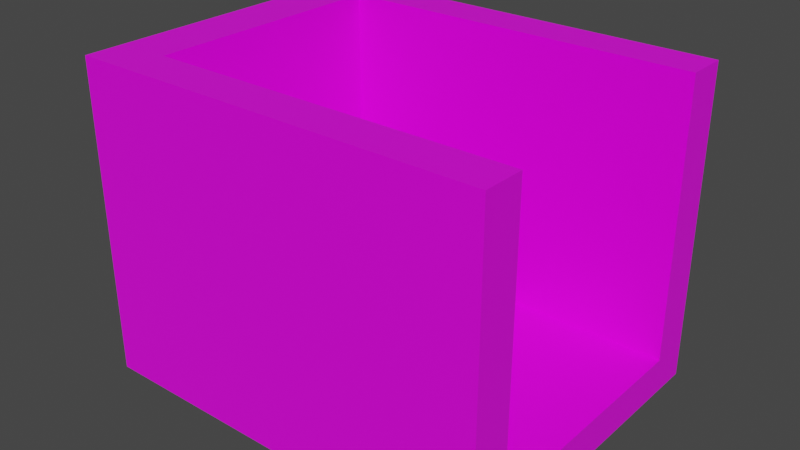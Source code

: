 # Source: cubby1.blend  (saved by Blender 2.93.21; exported with 4.5.12 LTS)
import bpy
from mathutils import Matrix  # noqa: F401  (used for matrix-valued properties, if any)

bpy.ops.wm.read_factory_settings(use_empty=True)
scene = bpy.context.scene
scene.name = 'Scene'

# ---- collections
col_collection = bpy.data.collections.new('Collection'); scene.collection.children.link(col_collection)

# ---- images (referenced by path relative to the original .blend; pixels are not part of the script)
import os
ASSET_DIR = os.environ.get("B2B_ASSET_DIR", "")  # directory of the original .blend (textures are referenced by path, not embedded)
HERE = os.path.dirname(os.path.abspath(__file__))  # packed textures are extracted next to this script under _unpacked/

def load_image(name, relpath, width, height, colorspace="sRGB"):
    """Load a texture the original file referenced (path relative to the .blend, or extracted next to this script)."""
    p = next((c for c in (os.path.join(HERE, relpath), os.path.join(ASSET_DIR, relpath)) if relpath and os.path.exists(c)), "")
    if p:
        img = bpy.data.images.load(p, check_existing=True)
        img.name = name
    else:  # same state as the original file: an image datablock whose file is absent (Cycles renders it pink)
        img = bpy.data.images.new(name, width, height)
        img.source = "FILE"
        img.filepath = "//" + (relpath or name)
    img.colorspace_settings.name = colorspace
    return img
img_metalbridgebeam1_jpg = load_image('metalbridgebeam1.jpg', 'textures/metalbridgebeam1.jpg', 1024, 1024, 'sRGB')

# ---- materials (node trees are filled in below, after node groups)
mat_material = bpy.data.materials.new('Material')
mat_material.alpha_threshold = 0.0
mat_material.use_transparent_shadow = False
mat_material.line_color = (0.0, 0.0, 0.0, 1.0)

# ---- material node trees
mat_material.use_nodes = True; mat_material.node_tree.nodes.clear()
_N = mat_material.node_tree.nodes; _L = mat_material.node_tree.links
n0 = _N.new('ShaderNodeOutputMaterial'); n0.name = 'Material Output'; n0.location = (300, 300)
n1 = _N.new('ShaderNodeBsdfPrincipled'); n1.name = 'Principled BSDF'; n1.location = (10, 300)
n1.distribution = 'GGX'
n1.subsurface_method = 'BURLEY'
n1.inputs[2].default_value = 0.4
n1.inputs[3].default_value = 1.45
n1.inputs[27].default_value = (0.0, 0.0, 0.0, 1.0)
n1.inputs[28].default_value = 1.0
n2 = _N.new('ShaderNodeTexImage'); n2.name = 'Image Texture'; n2.location = (-683, 244)
n2.image = img_metalbridgebeam1_jpg
_L.new(n1.outputs[0], n0.inputs[0])
_L.new(n2.outputs[0], n1.inputs[0])
n0.is_active_output = True

# ---- world
world_world = bpy.data.worlds.new('World'); scene.world = world_world
world_world.use_nodes = True; world_world.node_tree.nodes.clear()
_N = world_world.node_tree.nodes; _L = world_world.node_tree.links
n0 = _N.new('ShaderNodeOutputWorld'); n0.name = 'World Output'; n0.location = (300, 300)
n1 = _N.new('ShaderNodeBackground'); n1.name = 'Background'; n1.location = (10, 300)
n1.inputs[0].default_value = (0.05088, 0.05088, 0.05088, 1.0)
_L.new(n1.outputs[0], n0.inputs[0])
n0.is_active_output = True
world_world.color = (0.05088, 0.05088, 0.05088)
world_world.use_sun_shadow = False
world_world.sun_shadow_jitter_overblur = 0.0

# ---- meshes
me_cube = bpy.data.meshes.new('Cube')
me_cube.from_pydata([(1.045, 0.8302, -0.09157), (1.045, -0.8302, -0.09157), (-1.045, 0.8302, -0.09157), (-1.045, -0.8302, -0.09157), (1.045, 0.6226, 0.09157), (1.045, -0.6226, 0.09157), (-0.7841, 0.6226, 0.09157), (-0.7841, -0.6226, 0.09157), (1.045, 0.8302, 1.493), (1.045, -0.8302, 1.493), (-1.045, 0.8302, 1.493), (-1.045, -0.8302, 1.493), (1.045, 0.6226, 1.493), (1.045, -0.6226, 1.493), (-0.7841, 0.6226, 1.493), (-0.7841, -0.6226, 1.493)], [], [(1, 3, 2, 0), (7, 5, 4, 6), (7, 15, 13, 5), (2, 3, 11, 10), (4, 12, 14, 6), (4, 5, 13, 9, 1, 0, 8, 12), (8, 10, 11, 9, 13, 15, 14, 12), (7, 6, 14, 15), (0, 2, 10, 8), (1, 9, 11, 3)])
_uv = me_cube.uv_layers.new(name='UVMap')
_uv.uv.foreach_set('vector', [0.03041, 0.3439, 0.1461, 0.4561, 0.2343, 0.3439, 0.1461, 0.2867, 0.2069, 0.399, 0.1775, 0.3419, 0.1461, 0.2847, 0.1481, 0.4296, 0.9402, 0.8867, 0.4716, 0.8867, 0.4696, 0.4561, 0.4696, 0.001001, 0.8245, 0.7419, 0.001001, 0.999, 0.9422, 0.4561, 0.9108, 0.4561, 0.4696, 0.6296, 0.001001, 0.6296, 0.001001, 0.9133, 0.4696, 0.9133, 0.9402, 0.9704, 0.4696, 0.8581, 0.001001, 0.8581, 0.001001, 0.8847, 0.7657, 0.4867, 0.9108, 0.7419, 0.9128, 0.4561, 0.9402, 0.4561, 0.1461, 0.2276, 0.2069, 0.4296, 0.1481, 0.4276, 0.2069, 0.1704, 0.2343, 0.1704, 0.2049, 0.4561, 0.2069, 0.4276, 0.1186, 0.2276, 0.9402, 0.9419, 0.4696, 0.8296, 0.001001, 0.8296, 0.4716, 0.9419, 0.4716, 0.6847, 0.2363, 0.999, 0.4716, 0.801, 0.2931, 0.4561, 0.6461, 0.799, 0.001001, 0.6867, 0.4716, 0.8561, 0.7657, 0.4581])
me_cube.materials.append(mat_material)
me_cube.use_remesh_preserve_volume = False
me_cube.use_remesh_preserve_attributes = False
me_cube.use_mirror_vertex_groups = False
me_cube.update()

# ---- objects
ob_cubby1 = bpy.data.objects.new('cubby1', me_cube)

# ---- transforms, parenting, visibility, modifiers, constraints
ob_cubby1.location = (0.0, 0.0, 0.0)
ob_cubby1.lock_rotations_4d = False
ob_cubby1.empty_display_type = 'ARROWS'
ob_cubby1.lineart.crease_threshold = 0.0

# ---- collection membership
col_collection.objects.link(ob_cubby1)

# ---- scene / render settings (as saved in the file)
scene.frame_start = 1; scene.frame_end = 250; scene.frame_set(1)
scene.render.engine = 'BLENDER_EEVEE_NEXT'
scene.cycles.use_denoising = False
scene.cycles.samples = 128
scene.cycles.sampling_pattern = 'TABULATED_SOBOL'
scene.cycles.use_adaptive_sampling = False
scene.cycles.use_light_tree = False
scene.view_settings.view_transform = 'Filmic'
bpy.context.view_layer.update()

# ---- added for rendering (the .blend has no active camera and no usable light): camera, sun
cam_auto = bpy.data.cameras.new('AutoCamera')
cam_auto.lens = 50.0
cam_auto.sensor_width = 36.0
cam_auto.clip_end = 1000.0
ob_auto_camera = bpy.data.objects.new('AutoCamera', cam_auto)
scene.collection.objects.link(ob_auto_camera)
ob_auto_camera.location = (2.87267, -3.4472, 2.99889)
ob_auto_camera.rotation_euler = (1.09748, -7.21219e-08, 0.694738)
scene.camera = ob_auto_camera
light_auto_sun = bpy.data.lights.new('AutoSun', 'SUN')
light_auto_sun.energy = 3.0
light_auto_sun.angle = 0.0523599
ob_auto_sun = bpy.data.objects.new('AutoSun', light_auto_sun)
scene.collection.objects.link(ob_auto_sun)
ob_auto_sun.rotation_euler = (0.872665, 0.174533, 0.523599)
bpy.context.view_layer.update()
